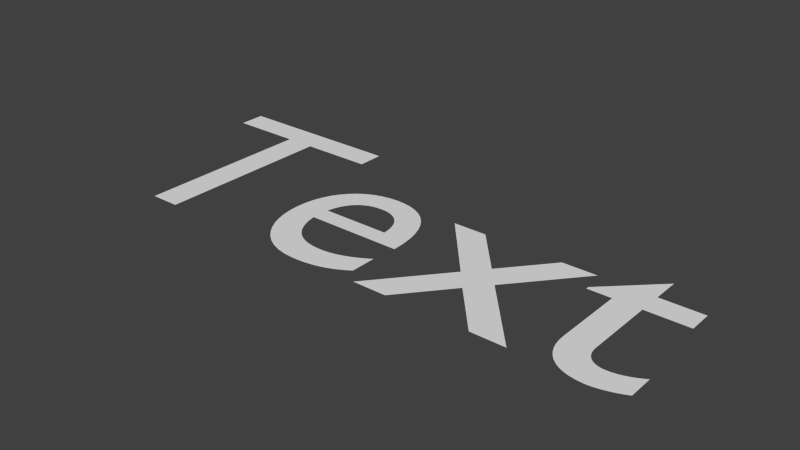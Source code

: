 # Source: Text_Armature.blend  (saved by Blender 2.69.0; exported with 4.5.12 LTS)
import bpy
from mathutils import Matrix  # noqa: F401  (used for matrix-valued properties, if any)

bpy.ops.wm.read_factory_settings(use_empty=True)
scene = bpy.context.scene
scene.name = 'Scene'

# ---- collections
col_collection_1 = bpy.data.collections.new('Collection 1'); scene.collection.children.link(col_collection_1)

# ---- world
world_world = bpy.data.worlds.new('World'); scene.world = world_world
world_world.color = (0.05088, 0.05088, 0.05088)
world_world.use_sun_shadow = False
world_world.sun_shadow_jitter_overblur = 0.0
world_world.cycles.sampling_method = 'MANUAL'
world_world.cycles.sample_map_resolution = 256

# ---- curves / text
txt_text = bpy.data.curves.new('Text', 'FONT')
txt_text.dimensions = '2D'
txt_text.body = 'Text'
txt_text.use_path_clamp = True
txt_text.bevel_resolution = 0
arm_armature = bpy.data.armatures.new('Armature')  # bones are not reproduced

# ---- objects
ob_armature = bpy.data.objects.new('Armature', arm_armature)
ob_text = bpy.data.objects.new('Text', txt_text)

# ---- transforms, parenting, visibility, modifiers, constraints
ob_armature.location = (0.0, 0.0, 0.0)
ob_armature.lineart.crease_threshold = 0.0
ob_text.parent = ob_armature
ob_text.location = (-1.0, 0.0, 0.0)
ob_text.lineart.crease_threshold = 0.0
_m = ob_text.modifiers.new('Armature', 'ARMATURE')
_m.object = ob_armature
_m.use_bone_envelopes = True

# ---- collection membership
col_collection_1.objects.link(ob_armature)
col_collection_1.objects.link(ob_text)

# ---- scene / render settings (as saved in the file)
scene.frame_start = 0; scene.frame_end = 99; scene.frame_set(0)
scene.render.engine = 'BLENDER_EEVEE_NEXT'
scene.render.image_settings.color_mode = 'RGB'
scene.render.image_settings.compression = 90
scene.render.resolution_percentage = 50
scene.render.dither_intensity = 0.0
scene.render.bake_margin = 2
scene.render.bake_bias = 0.0
scene.cycles.use_denoising = False
scene.cycles.samples = 10
scene.cycles.sampling_pattern = 'TABULATED_SOBOL'
scene.cycles.light_sampling_threshold = 0.0
scene.cycles.use_adaptive_sampling = False
scene.cycles.use_light_tree = False
scene.cycles.blur_glossy = 0.0
scene.cycles.volume_bounces = 1
scene.cycles.pixel_filter_type = 'GAUSSIAN'
scene.cycles.sample_clamp_indirect = 0.0
scene.view_settings.view_transform = 'Standard'
bpy.context.view_layer.update()

# ---- added for rendering (the .blend has no active camera and no usable light): camera, sun
cam_auto = bpy.data.cameras.new('AutoCamera')
cam_auto.lens = 50.0
cam_auto.sensor_width = 36.0
cam_auto.clip_end = 1000.0
ob_auto_camera = bpy.data.objects.new('AutoCamera', cam_auto)
scene.collection.objects.link(ob_auto_camera)
ob_auto_camera.location = (1.83484, -1.9061, 1.49507)
ob_auto_camera.rotation_euler = (1.09748, -7.21219e-08, 0.694738)
scene.camera = ob_auto_camera
light_auto_sun = bpy.data.lights.new('AutoSun', 'SUN')
light_auto_sun.energy = 3.0
light_auto_sun.angle = 0.0523599
ob_auto_sun = bpy.data.objects.new('AutoSun', light_auto_sun)
scene.collection.objects.link(ob_auto_sun)
ob_auto_sun.rotation_euler = (0.872665, 0.174533, 0.523599)
bpy.context.view_layer.update()
